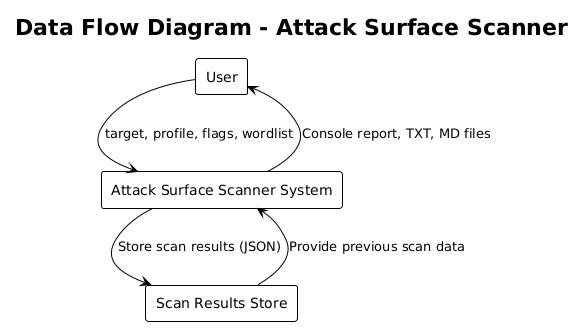

The diagram above was rendered by PlantUML. Its source (embedded in the PNG):
@startuml
!theme plain
title Data Flow Diagram - Attack Surface Scanner

' Use the "rectangle" shape for external entities as per the guide.
rectangle "User" as User

' The system is represented as a single process.
rectangle "Attack Surface Scanner System" as System

' The data store is an open-ended rectangle.
rectangle "Scan Results Store" as DS

' --- Top Half: User Provides Inputs to System ---
User --> System : target, profile, flags, wordlist

' --- Bottom Half: System Returns Results to User ---
System --> User : Console report, TXT, MD files

' --- Right Side: System Saves Data to Store ---
System --> DS : Store scan results (JSON)

' --- Left Side: System Reads Data for Comparison ---
DS --> System : Provide previous scan data
@enduml